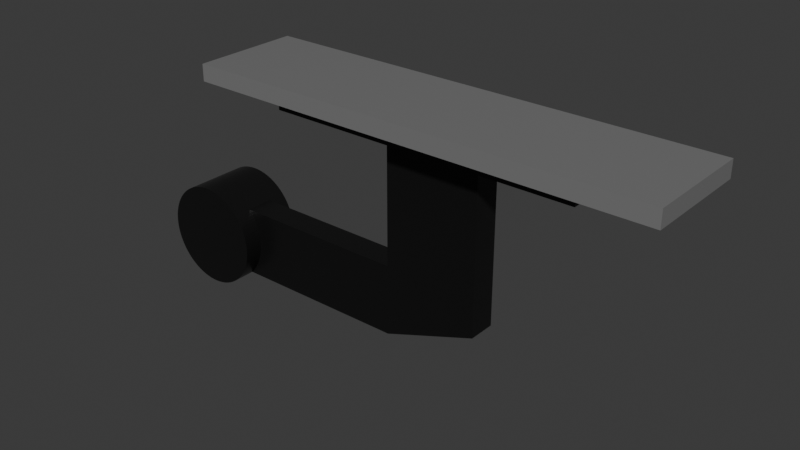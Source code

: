 # Source: xylophone_assembly1.blend  (saved by Blender 5.0.118; exported with 4.5.12 LTS)
import bpy
from mathutils import Matrix  # noqa: F401  (used for matrix-valued properties, if any)

bpy.ops.wm.read_factory_settings(use_empty=True)
scene = bpy.context.scene
scene.name = 'Scene'

# ---- collections
col_xylophone_assembly_2 = bpy.data.collections.new('Xylophone Assembly 2'); scene.collection.children.link(col_xylophone_assembly_2)

# ---- materials (node trees are filled in below, after node groups)
mat_dark_steel = bpy.data.materials.new('Dark Steel')
mat_dull_chrome = bpy.data.materials.new('Dull Chrome')

# ---- material node trees
mat_dark_steel.use_nodes = True; mat_dark_steel.node_tree.nodes.clear()
_N = mat_dark_steel.node_tree.nodes; _L = mat_dark_steel.node_tree.links
n0 = _N.new('ShaderNodeBsdfPrincipled'); n0.name = 'Principled BSDF'; n0.location = (-200, 100)
n0.inputs[0].default_value = (0.02079, 0.02079, 0.02079, 1.0)
n0.inputs[1].default_value = 0.6215
n0.inputs[2].default_value = 0.3079
n1 = _N.new('ShaderNodeOutputMaterial'); n1.name = 'Material Output'; n1.location = (200, 100)
_L.new(n0.outputs[0], n1.inputs[0])
n1.is_active_output = True
mat_dull_chrome.use_nodes = True; mat_dull_chrome.node_tree.nodes.clear()
_N = mat_dull_chrome.node_tree.nodes; _L = mat_dull_chrome.node_tree.links
n0 = _N.new('ShaderNodeBsdfPrincipled'); n0.name = 'Principled BSDF'; n0.location = (-200, 100)
n0.inputs[0].default_value = (0.2122, 0.2122, 0.2122, 1.0)
n0.inputs[1].default_value = 0.06215
n0.inputs[2].default_value = 0.2599
n1 = _N.new('ShaderNodeOutputMaterial'); n1.name = 'Material Output'; n1.location = (200, 100)
_L.new(n0.outputs[0], n1.inputs[0])
n1.is_active_output = True

# ---- world
world_world = bpy.data.worlds.new('World'); scene.world = world_world
world_world.use_nodes = True; world_world.node_tree.nodes.clear()
_N = world_world.node_tree.nodes; _L = world_world.node_tree.links
n0 = _N.new('ShaderNodeOutputWorld'); n0.name = 'World Output'; n0.location = (200, 100)
n1 = _N.new('ShaderNodeBackground'); n1.name = 'Background'; n1.location = (-200, 100)
n1.inputs[0].default_value = (0.05088, 0.05088, 0.05088, 1.0)
_L.new(n1.outputs[0], n0.inputs[0])
n0.is_active_output = True
world_world.color = (0.05088, 0.05088, 0.05088)
world_world.sun_shadow_jitter_overblur = 0.0

# ---- meshes
me_cylinder = bpy.data.meshes.new('Cylinder')
me_cylinder.from_pydata([(-7.304e-10, 0.07961, 0.1271), (-7.304e-10, -0.07961, 0.1271), (0.007256, 0.07961, 0.1269), (0.007256, -0.07961, 0.1269), (0.01449, 0.07961, 0.1263), (0.01449, -0.07961, 0.1263), (0.02167, 0.07961, 0.1252), (0.02167, -0.07961, 0.1252), (0.02879, 0.07961, 0.1238), (0.02879, -0.07961, 0.1238), (0.03581, 0.07961, 0.122), (0.03581, -0.07961, 0.122), (0.04271, 0.07961, 0.1197), (0.04271, -0.07961, 0.1197), (0.04948, 0.07961, 0.1171), (0.04948, -0.07961, 0.1171), (0.05608, 0.07961, 0.1141), (0.05608, -0.07961, 0.1141), (0.0625, 0.07961, 0.1107), (0.0625, -0.07961, 0.1107), (0.06872, 0.07961, 0.1069), (0.06872, -0.07961, 0.1069), (0.07471, 0.07961, 0.1028), (0.07471, -0.07961, 0.1028), (0.08046, 0.07961, 0.09839), (0.08046, -0.07961, 0.09839), (0.08594, 0.07961, 0.09364), (0.08594, -0.07961, 0.09364), (0.09115, 0.07961, 0.08858), (0.09115, -0.07961, 0.08858), (0.09606, 0.07961, 0.08323), (0.09606, -0.07961, 0.08323), (0.1007, 0.07961, 0.07761), (0.1007, -0.07961, 0.07761), (0.1049, 0.07961, 0.07174), (0.1049, -0.07961, 0.07174), (0.1088, 0.07961, 0.06563), (0.1088, -0.07961, 0.06563), (0.1124, 0.07961, 0.05931), (0.1124, -0.07961, 0.05931), (0.1156, 0.07961, 0.0528), (0.1156, -0.07961, 0.0528), (0.1184, 0.07961, 0.04611), (0.1184, -0.07961, 0.04611), (0.1209, 0.07961, 0.03928), (0.1209, -0.07961, 0.03928), (0.1229, 0.07961, 0.03231), (0.1229, -0.07961, 0.03231), (0.1246, 0.07961, 0.02524), (0.1246, -0.07961, 0.02524), (0.1258, 0.07961, 0.01809), (0.1258, -0.07961, 0.01809), (0.1266, 0.07961, 0.01088), (0.1266, -0.07961, 0.01088), (0.127, 0.07961, 0.003629), (0.127, -0.07961, 0.003629), (0.127, 0.07961, -0.003629), (0.127, -0.07961, -0.003629), (0.1266, 0.07961, -0.01088), (0.1266, -0.07961, -0.01088), (0.1258, 0.07961, -0.01809), (0.1258, -0.07961, -0.01809), (0.1246, 0.07961, -0.02524), (0.1246, -0.07961, -0.02524), (0.1229, 0.07961, -0.03231), (0.1229, -0.07961, -0.03231), (0.1209, 0.07961, -0.03928), (0.1209, -0.07961, -0.03928), (0.1184, 0.07961, -0.04611), (0.1184, -0.07961, -0.04611), (0.1156, 0.07961, -0.0528), (0.1156, -0.07961, -0.0528), (0.1124, 0.07961, -0.05931), (0.1124, -0.07961, -0.05931), (0.1088, 0.07961, -0.06563), (0.1088, -0.07961, -0.06563), (0.1049, 0.07961, -0.07174), (0.1049, -0.07961, -0.07174), (0.1007, 0.07961, -0.07761), (0.1007, -0.07961, -0.07761), (0.09606, 0.07961, -0.08323), (0.09606, -0.07961, -0.08323), (0.09115, 0.07961, -0.08858), (0.09115, -0.07961, -0.08858), (0.08594, 0.07961, -0.09364), (0.08594, -0.07961, -0.09364), (0.08046, 0.07961, -0.09839), (0.08046, -0.07961, -0.09839), (0.07471, 0.07961, -0.1028), (0.07471, -0.07961, -0.1028), (0.06872, 0.07961, -0.1069), (0.06872, -0.07961, -0.1069), (0.0625, 0.07961, -0.1107), (0.0625, -0.07961, -0.1107), (0.05608, 0.07961, -0.1141), (0.05608, -0.07961, -0.1141), (0.04948, 0.07961, -0.1171), (0.04948, -0.07961, -0.1171), (0.04271, 0.07961, -0.1197), (0.04271, -0.07961, -0.1197), (0.03581, 0.07961, -0.122), (0.03581, -0.07961, -0.122), (0.02879, 0.07961, -0.1238), (0.02879, -0.07961, -0.1238), (0.02167, 0.07961, -0.1252), (0.02167, -0.07961, -0.1252), (0.01449, 0.07961, -0.1263), (0.01449, -0.07961, -0.1263), (0.007256, 0.07961, -0.1269), (0.007256, -0.07961, -0.1269), (-7.304e-10, 0.07961, -0.1271), (-7.304e-10, -0.07961, -0.1271), (-0.007256, 0.07961, -0.1269), (-0.007256, -0.07961, -0.1269), (-0.01449, 0.07961, -0.1263), (-0.01449, -0.07961, -0.1263), (-0.02167, 0.07961, -0.1252), (-0.02167, -0.07961, -0.1252), (-0.02879, 0.07961, -0.1238), (-0.02879, -0.07961, -0.1238), (-0.03581, 0.07961, -0.122), (-0.03581, -0.07961, -0.122), (-0.04271, 0.07961, -0.1197), (-0.04271, -0.07961, -0.1197), (-0.04948, 0.07961, -0.1171), (-0.04948, -0.07961, -0.1171), (-0.05608, 0.07961, -0.1141), (-0.05608, -0.07961, -0.1141), (-0.0625, 0.07961, -0.1107), (-0.0625, -0.07961, -0.1107), (-0.06872, 0.07961, -0.1069), (-0.06872, -0.07961, -0.1069), (-0.07471, 0.07961, -0.1028), (-0.07471, -0.07961, -0.1028), (-0.08046, 0.07961, -0.09839), (-0.08046, -0.07961, -0.09839), (-0.08594, 0.07961, -0.09364), (-0.08594, -0.07961, -0.09364), (-0.09115, 0.07961, -0.08858), (-0.09115, -0.07961, -0.08858), (-0.09606, 0.07961, -0.08323), (-0.09606, -0.07961, -0.08323), (-0.1007, 0.07961, -0.07761), (-0.1007, -0.07961, -0.07761), (-0.1049, 0.07961, -0.07174), (-0.1049, -0.07961, -0.07174), (-0.1088, 0.07961, -0.06563), (-0.1088, -0.07961, -0.06563), (-0.1124, 0.07961, -0.05931), (-0.1124, -0.07961, -0.05931), (-0.1156, 0.07961, -0.0528), (-0.1156, -0.07961, -0.0528), (-0.1184, 0.07961, -0.04611), (-0.1184, -0.07961, -0.04611), (-0.1209, 0.07961, -0.03928), (-0.1209, -0.07961, -0.03928), (-0.1229, 0.07961, -0.03231), (-0.1229, -0.07961, -0.03231), (-0.1246, 0.07961, -0.02524), (-0.1246, -0.07961, -0.02524), (-0.1258, 0.07961, -0.01809), (-0.1258, -0.07961, -0.01809), (-0.1266, 0.07961, -0.01088), (-0.1266, -0.07961, -0.01088), (-0.127, 0.07961, -0.003629), (-0.127, -0.07961, -0.003629), (-0.127, 0.07961, 0.003629), (-0.127, -0.07961, 0.003629), (-0.1266, 0.07961, 0.01088), (-0.1266, -0.07961, 0.01088), (-0.1258, 0.07961, 0.01809), (-0.1258, -0.07961, 0.01809), (-0.1246, 0.07961, 0.02524), (-0.1246, -0.07961, 0.02524), (-0.1229, 0.07961, 0.03231), (-0.1229, -0.07961, 0.03231), (-0.1209, 0.07961, 0.03928), (-0.1209, -0.07961, 0.03928), (-0.1184, 0.07961, 0.04611), (-0.1184, -0.07961, 0.04611), (-0.1156, 0.07961, 0.0528), (-0.1156, -0.07961, 0.0528), (-0.1124, 0.07961, 0.05931), (-0.1124, -0.07961, 0.05931), (-0.1088, 0.07961, 0.06563), (-0.1088, -0.07961, 0.06563), (-0.1049, 0.07961, 0.07174), (-0.1049, -0.07961, 0.07174), (-0.1007, 0.07961, 0.07761), (-0.1007, -0.07961, 0.07761), (-0.09606, 0.07961, 0.08323), (-0.09606, -0.07961, 0.08323), (-0.09115, 0.07961, 0.08858), (-0.09115, -0.07961, 0.08858), (-0.08594, 0.07961, 0.09364), (-0.08594, -0.07961, 0.09364), (-0.08046, 0.07961, 0.09839), (-0.08046, -0.07961, 0.09839), (-0.07471, 0.07961, 0.1028), (-0.07471, -0.07961, 0.1028), (-0.06872, 0.07961, 0.1069), (-0.06872, -0.07961, 0.1069), (-0.0625, 0.07961, 0.1107), (-0.0625, -0.07961, 0.1107), (-0.05608, 0.07961, 0.1141), (-0.05608, -0.07961, 0.1141), (-0.04948, 0.07961, 0.1171), (-0.04948, -0.07961, 0.1171), (-0.04271, 0.07961, 0.1197), (-0.04271, -0.07961, 0.1197), (-0.03581, 0.07961, 0.122), (-0.03581, -0.07961, 0.122), (-0.02879, 0.07961, 0.1238), (-0.02879, -0.07961, 0.1238), (-0.02167, 0.07961, 0.1252), (-0.02167, -0.07961, 0.1252), (-0.01449, 0.07961, 0.1263), (-0.01449, -0.07961, 0.1263), (-0.007256, 0.07961, 0.1269), (-0.007256, -0.07961, 0.1269)], [], [(0, 1, 3, 2), (2, 3, 5, 4), (4, 5, 7, 6), (6, 7, 9, 8), (8, 9, 11, 10), (10, 11, 13, 12), (12, 13, 15, 14), (14, 15, 17, 16), (16, 17, 19, 18), (18, 19, 21, 20), (20, 21, 23, 22), (22, 23, 25, 24), (24, 25, 27, 26), (26, 27, 29, 28), (28, 29, 31, 30), (30, 31, 33, 32), (32, 33, 35, 34), (34, 35, 37, 36), (36, 37, 39, 38), (38, 39, 41, 40), (40, 41, 43, 42), (42, 43, 45, 44), (44, 45, 47, 46), (46, 47, 49, 48), (48, 49, 51, 50), (50, 51, 53, 52), (52, 53, 55, 54), (54, 55, 57, 56), (56, 57, 59, 58), (58, 59, 61, 60), (60, 61, 63, 62), (62, 63, 65, 64), (64, 65, 67, 66), (66, 67, 69, 68), (68, 69, 71, 70), (70, 71, 73, 72), (72, 73, 75, 74), (74, 75, 77, 76), (76, 77, 79, 78), (78, 79, 81, 80), (80, 81, 83, 82), (82, 83, 85, 84), (84, 85, 87, 86), (86, 87, 89, 88), (88, 89, 91, 90), (90, 91, 93, 92), (92, 93, 95, 94), (94, 95, 97, 96), (96, 97, 99, 98), (98, 99, 101, 100), (100, 101, 103, 102), (102, 103, 105, 104), (104, 105, 107, 106), (106, 107, 109, 108), (108, 109, 111, 110), (110, 111, 113, 112), (112, 113, 115, 114), (114, 115, 117, 116), (116, 117, 119, 118), (118, 119, 121, 120), (120, 121, 123, 122), (122, 123, 125, 124), (124, 125, 127, 126), (126, 127, 129, 128), (128, 129, 131, 130), (130, 131, 133, 132), (132, 133, 135, 134), (134, 135, 137, 136), (136, 137, 139, 138), (138, 139, 141, 140), (140, 141, 143, 142), (142, 143, 145, 144), (144, 145, 147, 146), (146, 147, 149, 148), (148, 149, 151, 150), (150, 151, 153, 152), (152, 153, 155, 154), (154, 155, 157, 156), (156, 157, 159, 158), (158, 159, 161, 160), (160, 161, 163, 162), (162, 163, 165, 164), (164, 165, 167, 166), (166, 167, 169, 168), (168, 169, 171, 170), (170, 171, 173, 172), (172, 173, 175, 174), (174, 175, 177, 176), (176, 177, 179, 178), (178, 179, 181, 180), (180, 181, 183, 182), (182, 183, 185, 184), (184, 185, 187, 186), (186, 187, 189, 188), (188, 189, 191, 190), (190, 191, 193, 192), (192, 193, 195, 194), (194, 195, 197, 196), (196, 197, 199, 198), (198, 199, 201, 200), (200, 201, 203, 202), (202, 203, 205, 204), (204, 205, 207, 206), (206, 207, 209, 208), (208, 209, 211, 210), (210, 211, 213, 212), (212, 213, 215, 214), (214, 215, 217, 216), (3, 1, 219, 217, 215, 213, 211, 209, 207, 205, 203, 201, 199, 197, 195, 193, 191, 189, 187, 185, 183, 181, 179, 177, 175, 173, 171, 169, 167, 165, 163, 161, 159, 157, 155, 153, 151, 149, 147, 145, 143, 141, 139, 137, 135, 133, 131, 129, 127, 125, 123, 121, 119, 117, 115, 113, 111, 109, 107, 105, 103, 101, 99, 97, 95, 93, 91, 89, 87, 85, 83, 81, 79, 77, 75, 73, 71, 69, 67, 65, 63, 61, 59, 57, 55, 53, 51, 49, 47, 45, 43, 41, 39, 37, 35, 33, 31, 29, 27, 25, 23, 21, 19, 17, 15, 13, 11, 9, 7, 5), (216, 217, 219, 218), (218, 219, 1, 0), (0, 2, 4, 6, 8, 10, 12, 14, 16, 18, 20, 22, 24, 26, 28, 30, 32, 34, 36, 38, 40, 42, 44, 46, 48, 50, 52, 54, 56, 58, 60, 62, 64, 66, 68, 70, 72, 74, 76, 78, 80, 82, 84, 86, 88, 90, 92, 94, 96, 98, 100, 102, 104, 106, 108, 110, 112, 114, 116, 118, 120, 122, 124, 126, 128, 130, 132, 134, 136, 138, 140, 142, 144, 146, 148, 150, 152, 154, 156, 158, 160, 162, 164, 166, 168, 170, 172, 174, 176, 178, 180, 182, 184, 186, 188, 190, 192, 194, 196, 198, 200, 202, 204, 206, 208, 210, 212, 214, 216, 218)])
_uv = me_cylinder.uv_layers.new(name='UVMap')
_uv.uv.foreach_set('vector', [1.0, 0.5, 1.0, 1.0, 0.9909, 1.0, 0.9909, 0.5, 0.9909, 0.5, 0.9909, 1.0, 0.9818, 1.0, 0.9818, 0.5, 0.9818, 0.5, 0.9818, 1.0, 0.9727, 1.0, 0.9727, 0.5, 0.9727, 0.5, 0.9727, 1.0, 0.9636, 1.0, 0.9636, 0.5, 0.9636, 0.5, 0.9636, 1.0, 0.9545, 1.0, 0.9545, 0.5, 0.9545, 0.5, 0.9545, 1.0, 0.9455, 1.0, 0.9455, 0.5, 0.9455, 0.5, 0.9455, 1.0, 0.9364, 1.0, 0.9364, 0.5, 0.9364, 0.5, 0.9364, 1.0, 0.9273, 1.0, 0.9273, 0.5, 0.9273, 0.5, 0.9273, 1.0, 0.9182, 1.0, 0.9182, 0.5, 0.9182, 0.5, 0.9182, 1.0, 0.9091, 1.0, 0.9091, 0.5, 0.9091, 0.5, 0.9091, 1.0, 0.9, 1.0, 0.9, 0.5, 0.9, 0.5, 0.9, 1.0, 0.8909, 1.0, 0.8909, 0.5, 0.8909, 0.5, 0.8909, 1.0, 0.8818, 1.0, 0.8818, 0.5, 0.8818, 0.5, 0.8818, 1.0, 0.8727, 1.0, 0.8727, 0.5, 0.8727, 0.5, 0.8727, 1.0, 0.8636, 1.0, 0.8636, 0.5, 0.8636, 0.5, 0.8636, 1.0, 0.8545, 1.0, 0.8545, 0.5, 0.8545, 0.5, 0.8545, 1.0, 0.8455, 1.0, 0.8455, 0.5, 0.8455, 0.5, 0.8455, 1.0, 0.8364, 1.0, 0.8364, 0.5, 0.8364, 0.5, 0.8364, 1.0, 0.8273, 1.0, 0.8273, 0.5, 0.8273, 0.5, 0.8273, 1.0, 0.8182, 1.0, 0.8182, 0.5, 0.8182, 0.5, 0.8182, 1.0, 0.8091, 1.0, 0.8091, 0.5, 0.8091, 0.5, 0.8091, 1.0, 0.8, 1.0, 0.8, 0.5, 0.8, 0.5, 0.8, 1.0, 0.7909, 1.0, 0.7909, 0.5, 0.7909, 0.5, 0.7909, 1.0, 0.7818, 1.0, 0.7818, 0.5, 0.7818, 0.5, 0.7818, 1.0, 0.7727, 1.0, 0.7727, 0.5, 0.7727, 0.5, 0.7727, 1.0, 0.7636, 1.0, 0.7636, 0.5, 0.7636, 0.5, 0.7636, 1.0, 0.7545, 1.0, 0.7545, 0.5, 0.7545, 0.5, 0.7545, 1.0, 0.7455, 1.0, 0.7455, 0.5, 0.7455, 0.5, 0.7455, 1.0, 0.7364, 1.0, 0.7364, 0.5, 0.7364, 0.5, 0.7364, 1.0, 0.7273, 1.0, 0.7273, 0.5, 0.7273, 0.5, 0.7273, 1.0, 0.7182, 1.0, 0.7182, 0.5, 0.7182, 0.5, 0.7182, 1.0, 0.7091, 1.0, 0.7091, 0.5, 0.7091, 0.5, 0.7091, 1.0, 0.7, 1.0, 0.7, 0.5, 0.7, 0.5, 0.7, 1.0, 0.6909, 1.0, 0.6909, 0.5, 0.6909, 0.5, 0.6909, 1.0, 0.6818, 1.0, 0.6818, 0.5, 0.6818, 0.5, 0.6818, 1.0, 0.6727, 1.0, 0.6727, 0.5, 0.6727, 0.5, 0.6727, 1.0, 0.6636, 1.0, 0.6636, 0.5, 0.6636, 0.5, 0.6636, 1.0, 0.6545, 1.0, 0.6545, 0.5, 0.6545, 0.5, 0.6545, 1.0, 0.6455, 1.0, 0.6455, 0.5, 0.6455, 0.5, 0.6455, 1.0, 0.6364, 1.0, 0.6364, 0.5, 0.6364, 0.5, 0.6364, 1.0, 0.6273, 1.0, 0.6273, 0.5, 0.6273, 0.5, 0.6273, 1.0, 0.6182, 1.0, 0.6182, 0.5, 0.6182, 0.5, 0.6182, 1.0, 0.6091, 1.0, 0.6091, 0.5, 0.6091, 0.5, 0.6091, 1.0, 0.6, 1.0, 0.6, 0.5, 0.6, 0.5, 0.6, 1.0, 0.5909, 1.0, 0.5909, 0.5, 0.5909, 0.5, 0.5909, 1.0, 0.5818, 1.0, 0.5818, 0.5, 0.5818, 0.5, 0.5818, 1.0, 0.5727, 1.0, 0.5727, 0.5, 0.5727, 0.5, 0.5727, 1.0, 0.5636, 1.0, 0.5636, 0.5, 0.5636, 0.5, 0.5636, 1.0, 0.5545, 1.0, 0.5545, 0.5, 0.5545, 0.5, 0.5545, 1.0, 0.5455, 1.0, 0.5455, 0.5, 0.5455, 0.5, 0.5455, 1.0, 0.5364, 1.0, 0.5364, 0.5, 0.5364, 0.5, 0.5364, 1.0, 0.5273, 1.0, 0.5273, 0.5, 0.5273, 0.5, 0.5273, 1.0, 0.5182, 1.0, 0.5182, 0.5, 0.5182, 0.5, 0.5182, 1.0, 0.5091, 1.0, 0.5091, 0.5, 0.5091, 0.5, 0.5091, 1.0, 0.5, 1.0, 0.5, 0.5, 0.5, 0.5, 0.5, 1.0, 0.4909, 1.0, 0.4909, 0.5, 0.4909, 0.5, 0.4909, 1.0, 0.4818, 1.0, 0.4818, 0.5, 0.4818, 0.5, 0.4818, 1.0, 0.4727, 1.0, 0.4727, 0.5, 0.4727, 0.5, 0.4727, 1.0, 0.4636, 1.0, 0.4636, 0.5, 0.4636, 0.5, 0.4636, 1.0, 0.4545, 1.0, 0.4545, 0.5, 0.4545, 0.5, 0.4545, 1.0, 0.4455, 1.0, 0.4455, 0.5, 0.4455, 0.5, 0.4455, 1.0, 0.4364, 1.0, 0.4364, 0.5, 0.4364, 0.5, 0.4364, 1.0, 0.4273, 1.0, 0.4273, 0.5, 0.4273, 0.5, 0.4273, 1.0, 0.4182, 1.0, 0.4182, 0.5, 0.4182, 0.5, 0.4182, 1.0, 0.4091, 1.0, 0.4091, 0.5, 0.4091, 0.5, 0.4091, 1.0, 0.4, 1.0, 0.4, 0.5, 0.4, 0.5, 0.4, 1.0, 0.3909, 1.0, 0.3909, 0.5, 0.3909, 0.5, 0.3909, 1.0, 0.3818, 1.0, 0.3818, 0.5, 0.3818, 0.5, 0.3818, 1.0, 0.3727, 1.0, 0.3727, 0.5, 0.3727, 0.5, 0.3727, 1.0, 0.3636, 1.0, 0.3636, 0.5, 0.3636, 0.5, 0.3636, 1.0, 0.3545, 1.0, 0.3545, 0.5, 0.3545, 0.5, 0.3545, 1.0, 0.3455, 1.0, 0.3455, 0.5, 0.3455, 0.5, 0.3455, 1.0, 0.3364, 1.0, 0.3364, 0.5, 0.3364, 0.5, 0.3364, 1.0, 0.3273, 1.0, 0.3273, 0.5, 0.3273, 0.5, 0.3273, 1.0, 0.3182, 1.0, 0.3182, 0.5, 0.3182, 0.5, 0.3182, 1.0, 0.3091, 1.0, 0.3091, 0.5, 0.3091, 0.5, 0.3091, 1.0, 0.3, 1.0, 0.3, 0.5, 0.3, 0.5, 0.3, 1.0, 0.2909, 1.0, 0.2909, 0.5, 0.2909, 0.5, 0.2909, 1.0, 0.2818, 1.0, 0.2818, 0.5, 0.2818, 0.5, 0.2818, 1.0, 0.2727, 1.0, 0.2727, 0.5, 0.2727, 0.5, 0.2727, 1.0, 0.2636, 1.0, 0.2636, 0.5, 0.2636, 0.5, 0.2636, 1.0, 0.2545, 1.0, 0.2545, 0.5, 0.2545, 0.5, 0.2545, 1.0, 0.2455, 1.0, 0.2455, 0.5, 0.2455, 0.5, 0.2455, 1.0, 0.2364, 1.0, 0.2364, 0.5, 0.2364, 0.5, 0.2364, 1.0, 0.2273, 1.0, 0.2273, 0.5, 0.2273, 0.5, 0.2273, 1.0, 0.2182, 1.0, 0.2182, 0.5, 0.2182, 0.5, 0.2182, 1.0, 0.2091, 1.0, 0.2091, 0.5, 0.2091, 0.5, 0.2091, 1.0, 0.2, 1.0, 0.2, 0.5, 0.2, 0.5, 0.2, 1.0, 0.1909, 1.0, 0.1909, 0.5, 0.1909, 0.5, 0.1909, 1.0, 0.1818, 1.0, 0.1818, 0.5, 0.1818, 0.5, 0.1818, 1.0, 0.1727, 1.0, 0.1727, 0.5, 0.1727, 0.5, 0.1727, 1.0, 0.1636, 1.0, 0.1636, 0.5, 0.1636, 0.5, 0.1636, 1.0, 0.1545, 1.0, 0.1545, 0.5, 0.1545, 0.5, 0.1545, 1.0, 0.1455, 1.0, 0.1455, 0.5, 0.1455, 0.5, 0.1455, 1.0, 0.1364, 1.0, 0.1364, 0.5, 0.1364, 0.5, 0.1364, 1.0, 0.1273, 1.0, 0.1273, 0.5, 0.1273, 0.5, 0.1273, 1.0, 0.1182, 1.0, 0.1182, 0.5, 0.1182, 0.5, 0.1182, 1.0, 0.1091, 1.0, 0.1091, 0.5, 0.1091, 0.5, 0.1091, 1.0, 0.1, 1.0, 0.1, 0.5, 0.1, 0.5, 0.1, 1.0, 0.09091, 1.0, 0.09091, 0.5, 0.09091, 0.5, 0.09091, 1.0, 0.08182, 1.0, 0.08182, 0.5, 0.08182, 0.5, 0.08182, 1.0, 0.07273, 1.0, 0.07273, 0.5, 0.07273, 0.5, 0.07273, 1.0, 0.06364, 1.0, 0.06364, 0.5, 0.06364, 0.5, 0.06364, 1.0, 0.05455, 1.0, 0.05455, 0.5, 0.05455, 0.5, 0.05455, 1.0, 0.04546, 1.0, 0.04546, 0.5, 0.04546, 0.5, 0.04546, 1.0, 0.03636, 1.0, 0.03636, 0.5, 0.03636, 0.5, 0.03636, 1.0, 0.02727, 1.0, 0.02727, 0.5, 0.02727, 0.5, 0.02727, 1.0, 0.01818, 1.0, 0.01818, 0.5, 0.2637, 0.4896, 0.25, 0.49, 0.2363, 0.4896, 0.2226, 0.4884, 0.2091, 0.4865, 0.1956, 0.4838, 0.1824, 0.4803, 0.1693, 0.476, 0.1566, 0.4711, 0.1441, 0.4654, 0.132, 0.459, 0.1202, 0.4519, 0.1089, 0.4442, 0.09808, 0.4358, 0.08772, 0.4268, 0.07789, 0.4173, 0.06862, 0.4072, 0.05994, 0.3966, 0.05189, 0.3855, 0.04448, 0.3739, 0.03774, 0.362, 0.03169, 0.3497, 0.02635, 0.3371, 0.02175, 0.3242, 0.01788, 0.311, 0.01478, 0.2977, 0.01244, 0.2842, 0.01088, 0.2705, 0.0101, 0.2569, 0.0101, 0.2431, 0.01088, 0.2295, 0.01244, 0.2158, 0.01478, 0.2023, 0.01788, 0.189, 0.02175, 0.1758, 0.02635, 0.1629, 0.03169, 0.1503, 0.03774, 0.138, 0.04448, 0.1261, 0.05189, 0.1145, 0.05994, 0.1034, 0.06862, 0.09283, 0.07789, 0.08273, 0.08772, 0.07318, 0.09808, 0.06421, 0.1089, 0.05584, 0.1202, 0.0481, 0.132, 0.04102, 0.1441, 0.03462, 0.1566, 0.02893, 0.1693, 0.02396, 0.1824, 0.01972, 0.1956, 0.01624, 0.2091, 0.01352, 0.2226, 0.01156, 0.2363, 0.01039, 0.25, 0.01, 0.2637, 0.01039, 0.2774, 0.01156, 0.2909, 0.01352, 0.3044, 0.01624, 0.3176, 0.01972, 0.3307, 0.02396, 0.3434, 0.02893, 0.3559, 0.03462, 0.368, 0.04102, 0.3798, 0.0481, 0.3911, 0.05584, 0.4019, 0.06421, 0.4123, 0.07318, 0.4221, 0.08273, 0.4314, 0.09283, 0.4401, 0.1034, 0.4481, 0.1145, 0.4555, 0.1261, 0.4623, 0.138, 0.4683, 0.1503, 0.4736, 0.1629, 0.4783, 0.1758, 0.4821, 0.189, 0.4852, 0.2023, 0.4876, 0.2158, 0.4891, 0.2295, 0.4899, 0.2431, 0.4899, 0.2569, 0.4891, 0.2705, 0.4876, 0.2842, 0.4852, 0.2977, 0.4821, 0.311, 0.4783, 0.3242, 0.4736, 0.3371, 0.4683, 0.3497, 0.4623, 0.362, 0.4555, 0.3739, 0.4481, 0.3855, 0.4401, 0.3966, 0.4314, 0.4072, 0.4221, 0.4173, 0.4123, 0.4268, 0.4019, 0.4358, 0.3911, 0.4442, 0.3798, 0.4519, 0.368, 0.459, 0.3559, 0.4654, 0.3434, 0.4711, 0.3307, 0.476, 0.3176, 0.4803, 0.3044, 0.4838, 0.2909, 0.4865, 0.2774, 0.4884, 0.01818, 0.5, 0.01818, 1.0, 0.009092, 1.0, 0.009092, 0.5, 0.009092, 0.5, 0.009092, 1.0, 6.389e-07, 1.0, 6.389e-07, 0.5, 0.75, 0.49, 0.7637, 0.4896, 0.7774, 0.4884, 0.7909, 0.4865, 0.8044, 0.4838, 0.8176, 0.4803, 0.8307, 0.476, 0.8434, 0.4711, 0.8559, 0.4654, 0.868, 0.459, 0.8798, 0.4519, 0.8911, 0.4442, 0.9019, 0.4358, 0.9123, 0.4268, 0.9221, 0.4173, 0.9314, 0.4072, 0.9401, 0.3966, 0.9481, 0.3855, 0.9555, 0.3739, 0.9623, 0.362, 0.9683, 0.3497, 0.9736, 0.3371, 0.9783, 0.3242, 0.9821, 0.311, 0.9852, 0.2977, 0.9876, 0.2842, 0.9891, 0.2705, 0.9899, 0.2569, 0.9899, 0.2431, 0.9891, 0.2295, 0.9876, 0.2158, 0.9852, 0.2023, 0.9821, 0.189, 0.9783, 0.1758, 0.9736, 0.1629, 0.9683, 0.1503, 0.9623, 0.138, 0.9555, 0.1261, 0.9481, 0.1145, 0.9401, 0.1034, 0.9314, 0.09283, 0.9221, 0.08273, 0.9123, 0.07318, 0.9019, 0.06421, 0.8911, 0.05584, 0.8798, 0.0481, 0.868, 0.04102, 0.8559, 0.03462, 0.8434, 0.02893, 0.8307, 0.02396, 0.8176, 0.01972, 0.8044, 0.01624, 0.7909, 0.01352, 0.7774, 0.01156, 0.7637, 0.01039, 0.75, 0.01, 0.7363, 0.01039, 0.7226, 0.01156, 0.7091, 0.01352, 0.6956, 0.01624, 0.6824, 0.01972, 0.6693, 0.02396, 0.6566, 0.02893, 0.6441, 0.03462, 0.632, 0.04102, 0.6202, 0.0481, 0.6089, 0.05584, 0.5981, 0.06421, 0.5877, 0.07318, 0.5779, 0.08273, 0.5686, 0.09283, 0.5599, 0.1034, 0.5519, 0.1145, 0.5445, 0.1261, 0.5377, 0.138, 0.5317, 0.1503, 0.5264, 0.1629, 0.5217, 0.1758, 0.5179, 0.189, 0.5148, 0.2023, 0.5124, 0.2158, 0.5109, 0.2295, 0.5101, 0.2431, 0.5101, 0.2569, 0.5109, 0.2705, 0.5124, 0.2842, 0.5148, 0.2977, 0.5179, 0.311, 0.5217, 0.3242, 0.5264, 0.3371, 0.5317, 0.3497, 0.5377, 0.362, 0.5445, 0.3739, 0.5519, 0.3855, 0.5599, 0.3966, 0.5686, 0.4072, 0.5779, 0.4173, 0.5877, 0.4268, 0.5981, 0.4358, 0.6089, 0.4442, 0.6202, 0.4519, 0.632, 0.459, 0.6441, 0.4654, 0.6566, 0.4711, 0.6693, 0.476, 0.6824, 0.4803, 0.6956, 0.4838, 0.7091, 0.4865, 0.7226, 0.4884, 0.7363, 0.4896])
me_cylinder.materials.append(mat_dark_steel)
me_cylinder.update()
me_cube = bpy.data.meshes.new('Cube')
me_cube.from_pydata([(-0.867, -0.2034, -0.03149), (-0.867, -0.2034, 0.03149), (-0.867, 0.2034, -0.03149), (-0.867, 0.2034, 0.03149), (0.867, -0.2034, -0.03149), (0.867, -0.2034, 0.03149), (0.867, 0.2034, -0.03149), (0.867, 0.2034, 0.03149)], [], [(0, 1, 3, 2), (2, 3, 7, 6), (6, 7, 5, 4), (4, 5, 1, 0), (2, 6, 4, 0), (7, 3, 1, 5)])
_uv = me_cube.uv_layers.new(name='UVMap')
_uv.uv.foreach_set('vector', [0.375, 0.0, 0.625, 0.0, 0.625, 0.25, 0.375, 0.25, 0.375, 0.25, 0.625, 0.25, 0.625, 0.5, 0.375, 0.5, 0.375, 0.5, 0.625, 0.5, 0.625, 0.75, 0.375, 0.75, 0.375, 0.75, 0.625, 0.75, 0.625, 1.0, 0.375, 1.0, 0.125, 0.5, 0.375, 0.5, 0.375, 0.75, 0.125, 0.75, 0.625, 0.5, 0.875, 0.5, 0.875, 0.75, 0.625, 0.75])
me_cube.materials.append(mat_dull_chrome)
me_cube.update()
me_cube_003 = bpy.data.meshes.new('Cube.003')
me_cube_003.from_pydata([(-0.5752, -0.1349, -0.02089), (-0.5752, -0.1349, 0.02089), (-0.5752, 0.1349, -0.02089), (-0.5752, 0.1349, 0.02089), (0.5752, -0.1349, -0.02089), (0.5752, -0.1349, 0.02089), (0.5752, 0.1349, -0.02089), (0.5752, 0.1349, 0.02089)], [], [(0, 1, 3, 2), (2, 3, 7, 6), (6, 7, 5, 4), (4, 5, 1, 0), (2, 6, 4, 0), (7, 3, 1, 5)])
_uv = me_cube_003.uv_layers.new(name='UVMap')
_uv.uv.foreach_set('vector', [0.375, 0.0, 0.625, 0.0, 0.625, 0.25, 0.375, 0.25, 0.375, 0.25, 0.625, 0.25, 0.625, 0.5, 0.375, 0.5, 0.375, 0.5, 0.625, 0.5, 0.625, 0.75, 0.375, 0.75, 0.375, 0.75, 0.625, 0.75, 0.625, 1.0, 0.375, 1.0, 0.125, 0.5, 0.375, 0.5, 0.375, 0.75, 0.125, 0.75, 0.625, 0.5, 0.875, 0.5, 0.875, 0.75, 0.625, 0.75])
me_cube_003.materials.append(mat_dark_steel)
me_cube_003.update()
me_cube_004 = bpy.data.meshes.new('Cube.004')
me_cube_004.from_pydata([(0.03362, -0.05181, 0.004735), (0.03362, -0.05181, 0.4876), (0.03362, 0.05181, 0.004735), (0.03362, 0.05181, 0.4876), (0.3947, -0.05181, -0.0522), (0.3947, -0.05181, 0.4876), (0.3947, 0.05181, -0.0522), (0.3947, 0.05181, 0.4876), (0.03362, 0.05181, -0.2654), (0.03362, -0.05181, -0.2654), (-0.6593, 0.05181, 0.004735), (-0.6593, -0.05181, 0.004735), (-0.6593, 0.05181, -0.2654), (-0.6593, -0.05181, -0.2654), (0.3947, 0.05181, -0.1362), (0.03362, 0.05181, -0.2654), (0.03362, -0.05181, -0.2654), (0.3947, -0.05181, -0.1362)], [], [(0, 1, 3, 2), (2, 3, 7, 6), (6, 7, 5, 4), (4, 5, 1, 0), (7, 3, 1, 5), (9, 0, 11, 13), (11, 10, 12, 13), (8, 9, 13, 12), (2, 8, 12, 10), (0, 2, 10, 11), (16, 15, 14, 17), (2, 6, 14, 15, 8), (8, 15, 16, 9), (6, 4, 17, 14), (4, 0, 9, 16, 17)])
_uv = me_cube_004.uv_layers.new(name='UVMap')
_uv.uv.foreach_set('vector', [0.375, 0.0, 0.625, 0.0, 0.625, 0.25, 0.375, 0.25, 0.375, 0.25, 0.625, 0.25, 0.625, 0.5, 0.375, 0.5, 0.375, 0.5, 0.625, 0.5, 0.625, 0.75, 0.375, 0.75, 0.375, 0.75, 0.625, 0.75, 0.625, 1.0, 0.375, 1.0, 0.625, 0.5, 0.875, 0.5, 0.875, 0.75, 0.625, 0.75, 0.375, 1.0, 0.375, 1.0, 0.375, 1.0, 0.375, 1.0, 0.375, 0.0, 0.375, 0.25, 0.375, 0.25, 0.375, 0.0, 0.125, 0.5, 0.125, 0.75, 0.125, 0.75, 0.125, 0.5, 0.375, 0.25, 0.375, 0.25, 0.375, 0.25, 0.375, 0.25, 0.375, 0.0, 0.375, 0.25, 0.375, 0.25, 0.375, 0.0, 0.2083, 0.8333, 0.2083, 0.4167, 0.375, 0.5, 0.375, 0.75, 0.375, 0.25, 0.375, 0.5, 0.375, 0.5, 0.2083, 0.4167, 0.375, 0.25, 0.125, 0.5, 0.2083, 0.4167, 0.2083, 0.8333, 0.125, 0.75, 0.375, 0.5, 0.375, 0.75, 0.375, 0.75, 0.375, 0.5, 0.375, 0.75, 0.375, 1.0, 0.375, 1.0, 0.2083, 0.8333, 0.375, 0.75])
me_cube_004.materials.append(mat_dark_steel)
me_cube_004.update()

# ---- objects
ob_xylophoneassembly = bpy.data.objects.new('XylophoneAssembly', me_cylinder)
ob_cube = bpy.data.objects.new('Cube', me_cube)
ob_cube_001 = bpy.data.objects.new('Cube.001', me_cube_003)
ob_cube_002 = bpy.data.objects.new('Cube.002', me_cube_004)

# ---- transforms, parenting, visibility, modifiers, constraints
ob_xylophoneassembly.location = (0.0, 0.0, 0.0)
ob_cube.parent = ob_xylophoneassembly
ob_cube.location = (0.6475, -3.012e-09, 0.4566)
ob_cube.scale = (0.65, 0.65, 0.65)
ob_cube_001.parent = ob_xylophoneassembly
ob_cube_001.location = (0.6475, -3.012e-09, 0.4157)
ob_cube_001.scale = (0.65, 0.65, 0.65)
ob_cube_002.parent = ob_xylophoneassembly
ob_cube_002.location = (0.5125, -3.012e-09, 0.08091)
ob_cube_002.scale = (0.65, 0.65, 0.65)

# ---- collection membership
col_xylophone_assembly_2.objects.link(ob_xylophoneassembly)
col_xylophone_assembly_2.objects.link(ob_cube)
col_xylophone_assembly_2.objects.link(ob_cube_001)
col_xylophone_assembly_2.objects.link(ob_cube_002)

# ---- scene / render settings (as saved in the file)
scene.frame_start = 1; scene.frame_end = 250; scene.frame_set(2)
scene.render.engine = 'BLENDER_EEVEE_NEXT'
scene.render.bake_bias = 0.0
scene.render.bake_samples = 0
scene.cycles.sampling_pattern = 'TABULATED_SOBOL'
scene.eevee.use_volume_custom_range = False
bpy.context.view_layer.update()

# ---- added for rendering (the .blend has no active camera and no usable light): camera, sun
cam_auto = bpy.data.cameras.new('AutoCamera')
cam_auto.lens = 50.0
cam_auto.sensor_width = 36.0
cam_auto.clip_end = 1000.0
ob_auto_camera = bpy.data.objects.new('AutoCamera', cam_auto)
scene.collection.objects.link(ob_auto_camera)
ob_auto_camera.location = (1.92227, -1.65631, 1.27919)
ob_auto_camera.rotation_euler = (1.09748, -7.21219e-08, 0.694738)
scene.camera = ob_auto_camera
light_auto_sun = bpy.data.lights.new('AutoSun', 'SUN')
light_auto_sun.energy = 3.0
light_auto_sun.angle = 0.0523599
ob_auto_sun = bpy.data.objects.new('AutoSun', light_auto_sun)
scene.collection.objects.link(ob_auto_sun)
ob_auto_sun.rotation_euler = (0.872665, 0.174533, 0.523599)
bpy.context.view_layer.update()
